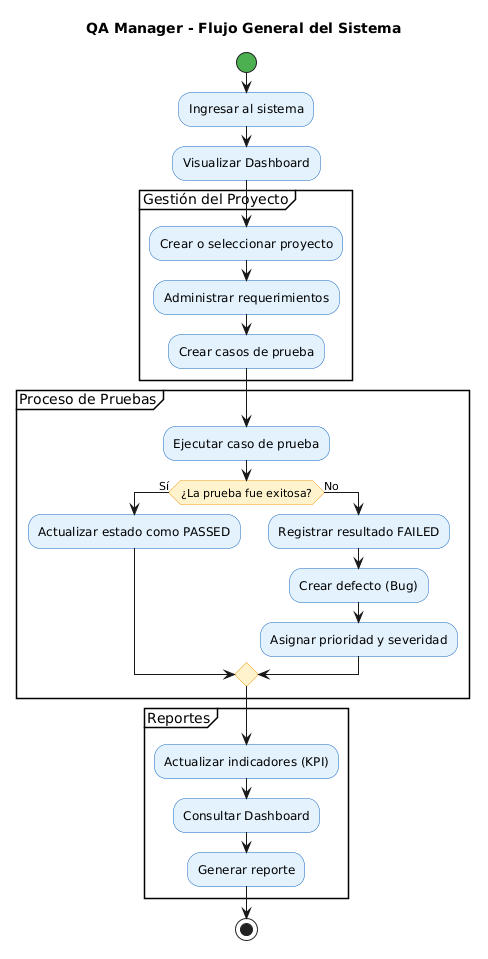

The diagram above was rendered by PlantUML. Its source (embedded in the PNG):
@startuml
title QA Manager - Flujo General del Sistema

skinparam backgroundColor white
skinparam shadowing false
skinparam activity {
    BackgroundColor #E3F2FD
    BorderColor #1565C0
    FontColor black
    DiamondBackgroundColor #FFF3CD
    DiamondBorderColor #F39C12
    StartColor #4CAF50
    EndColor #E53935
}

start

:Ingresar al sistema;

:Visualizar Dashboard;

partition "Gestión del Proyecto" {

    :Crear o seleccionar proyecto;

    :Administrar requerimientos;

    :Crear casos de prueba;

}

partition "Proceso de Pruebas" {

    :Ejecutar caso de prueba;

    if (¿La prueba fue exitosa?) then (Sí)

        :Actualizar estado como PASSED;

    else (No)

        :Registrar resultado FAILED;

        :Crear defecto (Bug);

        :Asignar prioridad y severidad;

    endif

}

partition "Reportes" {

    :Actualizar indicadores (KPI);

    :Consultar Dashboard;

    :Generar reporte;

}

stop
@enduml